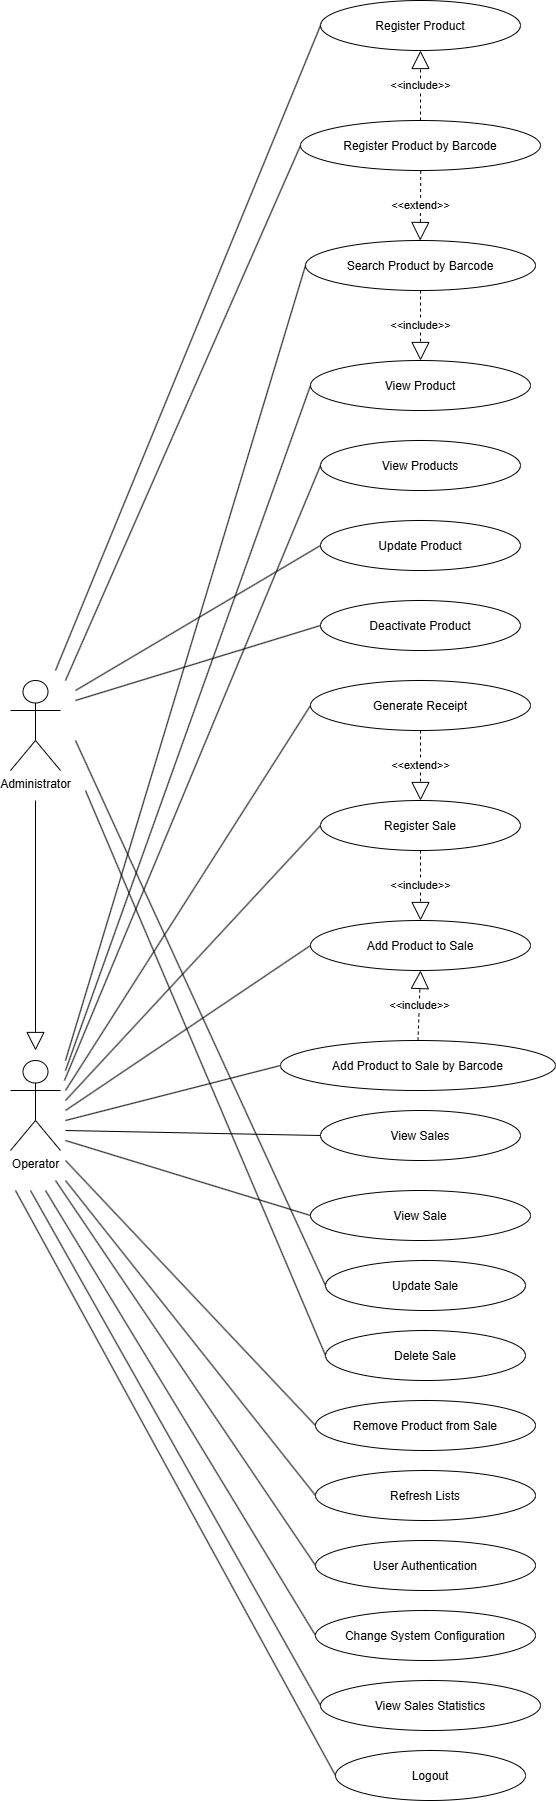

The diagram above was exported from draw.io. Its source (the exported page's mxGraphModel, read from the mxfile embedded in the PNG):
<mxGraphModel dx="1094" dy="603" grid="1" gridSize="10" guides="1" tooltips="1" connect="1" arrows="1" fold="1" page="1" pageScale="1" pageWidth="827" pageHeight="1169" math="0" shadow="0">
  <root>
    <mxCell id="0" />
    <mxCell id="1" parent="0" />
    <mxCell id="GwVFm6Yd7Yjfi0qXKHNn-1" parent="1" style="ellipse;" value="Register Product" vertex="1">
      <mxGeometry height="50" width="200" x="450" y="170" as="geometry" />
    </mxCell>
    <mxCell id="GwVFm6Yd7Yjfi0qXKHNn-2" parent="1" style="ellipse;" value="View Products" vertex="1">
      <mxGeometry height="50" width="200" x="450" y="610" as="geometry" />
    </mxCell>
    <mxCell id="GwVFm6Yd7Yjfi0qXKHNn-3" parent="1" style="ellipse;" value="Update Product" vertex="1">
      <mxGeometry height="50" width="200" x="450" y="690" as="geometry" />
    </mxCell>
    <mxCell id="GwVFm6Yd7Yjfi0qXKHNn-4" parent="1" style="ellipse;" value="Deactivate Product" vertex="1">
      <mxGeometry height="50" width="200" x="450" y="770" as="geometry" />
    </mxCell>
    <mxCell id="GwVFm6Yd7Yjfi0qXKHNn-5" parent="1" style="ellipse;" value="Search Product by Barcode" vertex="1">
      <mxGeometry height="50" width="230" x="435" y="410" as="geometry" />
    </mxCell>
    <mxCell id="GwVFm6Yd7Yjfi0qXKHNn-6" parent="1" style="ellipse;" value="Register Product by Barcode" vertex="1">
      <mxGeometry height="50" width="240" x="430" y="290" as="geometry" />
    </mxCell>
    <mxCell id="GwVFm6Yd7Yjfi0qXKHNn-7" parent="1" style="ellipse;" value="View Product" vertex="1">
      <mxGeometry height="50" width="220" x="440" y="530" as="geometry" />
    </mxCell>
    <mxCell id="GwVFm6Yd7Yjfi0qXKHNn-8" parent="1" style="ellipse;" value="Register Sale" vertex="1">
      <mxGeometry height="50" width="200" x="450" y="970" as="geometry" />
    </mxCell>
    <mxCell id="GwVFm6Yd7Yjfi0qXKHNn-9" parent="1" style="ellipse;" value="View Sales" vertex="1">
      <mxGeometry height="50" width="200" x="450" y="1280" as="geometry" />
    </mxCell>
    <mxCell id="GwVFm6Yd7Yjfi0qXKHNn-10" parent="1" style="ellipse;" value="Update Sale" vertex="1">
      <mxGeometry height="50" width="200" x="455" y="1430" as="geometry" />
    </mxCell>
    <mxCell id="GwVFm6Yd7Yjfi0qXKHNn-11" parent="1" style="ellipse;" value="Delete Sale" vertex="1">
      <mxGeometry height="50" width="200" x="455" y="1500" as="geometry" />
    </mxCell>
    <mxCell id="GwVFm6Yd7Yjfi0qXKHNn-12" parent="1" style="ellipse;" value="Add Product to Sale by Barcode" vertex="1">
      <mxGeometry height="50" width="275" x="410" y="1210" as="geometry" />
    </mxCell>
    <mxCell id="GwVFm6Yd7Yjfi0qXKHNn-13" parent="1" style="ellipse;" value="Add Product to Sale" vertex="1">
      <mxGeometry height="50" width="220" x="440" y="1090" as="geometry" />
    </mxCell>
    <mxCell id="GwVFm6Yd7Yjfi0qXKHNn-14" parent="1" style="ellipse;" value="Remove Product from Sale" vertex="1">
      <mxGeometry height="50" width="220" x="445" y="1570" as="geometry" />
    </mxCell>
    <mxCell id="GwVFm6Yd7Yjfi0qXKHNn-15" parent="1" style="ellipse;" value="Generate Receipt" vertex="1">
      <mxGeometry height="50" width="220" x="440" y="850" as="geometry" />
    </mxCell>
    <mxCell id="GwVFm6Yd7Yjfi0qXKHNn-16" parent="1" style="ellipse;" value="View Sale" vertex="1">
      <mxGeometry height="50" width="220" x="440" y="1360" as="geometry" />
    </mxCell>
    <mxCell id="GwVFm6Yd7Yjfi0qXKHNn-17" parent="1" style="ellipse;" value="User Authentication" vertex="1">
      <mxGeometry height="50" width="220" x="445" y="1710" as="geometry" />
    </mxCell>
    <mxCell id="GwVFm6Yd7Yjfi0qXKHNn-18" parent="1" style="ellipse;" value="Refresh Lists" vertex="1">
      <mxGeometry height="50" width="220" x="445" y="1640" as="geometry" />
    </mxCell>
    <mxCell id="GwVFm6Yd7Yjfi0qXKHNn-19" parent="1" style="shape=umlActor;verticalLabelPosition=bottom;verticalAlign=top;html=1;outlineConnect=0;" value="Administrator" vertex="1">
      <mxGeometry height="90" width="50" x="140" y="850" as="geometry" />
    </mxCell>
    <mxCell id="GwVFm6Yd7Yjfi0qXKHNn-20" parent="1" style="shape=umlActor;verticalLabelPosition=bottom;verticalAlign=top;html=1;outlineConnect=0;" value="Operator" vertex="1">
      <mxGeometry height="90" width="50" x="140" y="1230" as="geometry" />
    </mxCell>
    <mxCell id="GwVFm6Yd7Yjfi0qXKHNn-21" edge="1" parent="1" source="GwVFm6Yd7Yjfi0qXKHNn-5" style="endArrow=block;endSize=16;endFill=0;html=1;rounded=0;dashed=1;exitX=0.5;exitY=1;exitDx=0;exitDy=0;entryX=0.5;entryY=0;entryDx=0;entryDy=0;" target="GwVFm6Yd7Yjfi0qXKHNn-7" value="&amp;lt;&amp;lt;include&amp;gt;&amp;gt;">
      <mxGeometry relative="1" width="160" as="geometry">
        <mxPoint x="480" y="630" as="sourcePoint" />
        <mxPoint x="640" y="630" as="targetPoint" />
      </mxGeometry>
    </mxCell>
    <mxCell id="GwVFm6Yd7Yjfi0qXKHNn-22" edge="1" parent="1" source="GwVFm6Yd7Yjfi0qXKHNn-6" style="endArrow=block;endSize=16;endFill=0;html=1;rounded=0;dashed=1;exitX=0.5;exitY=0;exitDx=0;exitDy=0;entryX=0.5;entryY=1;entryDx=0;entryDy=0;" target="GwVFm6Yd7Yjfi0qXKHNn-1" value="&amp;lt;&amp;lt;include&amp;gt;&amp;gt;">
      <mxGeometry relative="1" width="160" as="geometry">
        <mxPoint x="665" y="200" as="sourcePoint" />
        <mxPoint x="665" y="290" as="targetPoint" />
      </mxGeometry>
    </mxCell>
    <mxCell id="GwVFm6Yd7Yjfi0qXKHNn-23" edge="1" parent="1" source="GwVFm6Yd7Yjfi0qXKHNn-8" style="endArrow=block;endSize=16;endFill=0;html=1;rounded=0;dashed=1;exitX=0.5;exitY=1;exitDx=0;exitDy=0;entryX=0.5;entryY=0;entryDx=0;entryDy=0;" target="GwVFm6Yd7Yjfi0qXKHNn-13" value="&amp;lt;&amp;lt;include&amp;gt;&amp;gt;">
      <mxGeometry relative="1" width="160" as="geometry">
        <mxPoint x="695" y="1020" as="sourcePoint" />
        <mxPoint x="695" y="940" as="targetPoint" />
      </mxGeometry>
    </mxCell>
    <mxCell id="GwVFm6Yd7Yjfi0qXKHNn-24" edge="1" parent="1" source="GwVFm6Yd7Yjfi0qXKHNn-15" style="endArrow=block;endSize=16;endFill=0;html=1;rounded=0;dashed=1;exitX=0.5;exitY=1;exitDx=0;exitDy=0;entryX=0.5;entryY=0;entryDx=0;entryDy=0;" target="GwVFm6Yd7Yjfi0qXKHNn-8" value="&amp;lt;&amp;lt;extend&amp;gt;&amp;gt;">
      <mxGeometry relative="1" width="160" as="geometry">
        <mxPoint x="795" y="830" as="sourcePoint" />
        <mxPoint x="795" y="750" as="targetPoint" />
      </mxGeometry>
    </mxCell>
    <mxCell id="GwVFm6Yd7Yjfi0qXKHNn-25" edge="1" parent="1" source="GwVFm6Yd7Yjfi0qXKHNn-12" style="endArrow=block;endSize=16;endFill=0;html=1;rounded=0;dashed=1;exitX=0.5;exitY=0;exitDx=0;exitDy=0;entryX=0.5;entryY=1;entryDx=0;entryDy=0;" target="GwVFm6Yd7Yjfi0qXKHNn-13" value="&amp;lt;&amp;lt;include&amp;gt;&amp;gt;">
      <mxGeometry relative="1" width="160" as="geometry">
        <mxPoint x="765" y="920" as="sourcePoint" />
        <mxPoint x="765" y="1010" as="targetPoint" />
      </mxGeometry>
    </mxCell>
    <mxCell id="GwVFm6Yd7Yjfi0qXKHNn-26" edge="1" parent="1" style="endArrow=block;endSize=16;endFill=0;html=1;rounded=0;dashed=1;exitX=0.373;exitY=1.011;exitDx=0;exitDy=0;entryX=0.365;entryY=0.001;entryDx=0;entryDy=0;exitPerimeter=0;entryPerimeter=0;" value="&amp;lt;&amp;lt;extend&amp;gt;&amp;gt;">
      <mxGeometry relative="1" width="160" as="geometry">
        <mxPoint x="550.28" y="340.49999999999994" as="sourcePoint" />
        <mxPoint x="549.7099999999998" y="409.99999999999994" as="targetPoint" />
      </mxGeometry>
    </mxCell>
    <mxCell id="GwVFm6Yd7Yjfi0qXKHNn-27" edge="1" parent="1" style="endArrow=none;html=1;rounded=0;entryX=0;entryY=0.5;entryDx=0;entryDy=0;" target="GwVFm6Yd7Yjfi0qXKHNn-5" value="">
      <mxGeometry height="50" relative="1" width="50" as="geometry">
        <mxPoint x="195" y="1230" as="sourcePoint" />
        <mxPoint x="461.9999999999418" y="482.4000000000233" as="targetPoint" />
      </mxGeometry>
    </mxCell>
    <mxCell id="GwVFm6Yd7Yjfi0qXKHNn-28" edge="1" parent="1" style="endArrow=none;html=1;rounded=0;entryX=0;entryY=0.5;entryDx=0;entryDy=0;" target="GwVFm6Yd7Yjfi0qXKHNn-7" value="">
      <mxGeometry height="50" relative="1" width="50" as="geometry">
        <mxPoint x="195" y="1240" as="sourcePoint" />
        <mxPoint x="455.0000000000349" y="610.0000000000233" as="targetPoint" />
      </mxGeometry>
    </mxCell>
    <mxCell id="GwVFm6Yd7Yjfi0qXKHNn-29" edge="1" parent="1" style="endArrow=none;html=1;rounded=0;entryX=0;entryY=0.5;entryDx=0;entryDy=0;" target="GwVFm6Yd7Yjfi0qXKHNn-2" value="">
      <mxGeometry height="50" relative="1" width="50" as="geometry">
        <mxPoint x="194" y="1250" as="sourcePoint" />
        <mxPoint x="450" y="730.0000000000582" as="targetPoint" />
      </mxGeometry>
    </mxCell>
    <mxCell id="GwVFm6Yd7Yjfi0qXKHNn-30" edge="1" parent="1" style="endArrow=none;html=1;rounded=0;entryX=0;entryY=0.5;entryDx=0;entryDy=0;" target="GwVFm6Yd7Yjfi0qXKHNn-17" value="">
      <mxGeometry height="50" relative="1" width="50" as="geometry">
        <mxPoint x="185" y="1350" as="sourcePoint" />
        <mxPoint x="365" y="1590" as="targetPoint" />
      </mxGeometry>
    </mxCell>
    <mxCell id="GwVFm6Yd7Yjfi0qXKHNn-31" edge="1" parent="1" style="endArrow=block;endSize=16;endFill=0;html=1;rounded=0;" value="">
      <mxGeometry relative="1" width="160" as="geometry">
        <mxPoint x="165" y="970" as="sourcePoint" />
        <mxPoint x="165" y="1220" as="targetPoint" />
      </mxGeometry>
    </mxCell>
    <mxCell id="GwVFm6Yd7Yjfi0qXKHNn-32" edge="1" parent="1" style="endArrow=none;html=1;rounded=0;entryX=0;entryY=0.5;entryDx=0;entryDy=0;" target="GwVFm6Yd7Yjfi0qXKHNn-9" value="">
      <mxGeometry height="50" relative="1" width="50" as="geometry">
        <mxPoint x="195" y="1300" as="sourcePoint" />
        <mxPoint x="325" y="1260" as="targetPoint" />
      </mxGeometry>
    </mxCell>
    <mxCell id="GwVFm6Yd7Yjfi0qXKHNn-33" edge="1" parent="1" style="endArrow=none;html=1;rounded=0;entryX=0;entryY=0.5;entryDx=0;entryDy=0;" target="GwVFm6Yd7Yjfi0qXKHNn-16" value="">
      <mxGeometry height="50" relative="1" width="50" as="geometry">
        <mxPoint x="195" y="1310" as="sourcePoint" />
        <mxPoint x="455" y="1320" as="targetPoint" />
      </mxGeometry>
    </mxCell>
    <mxCell id="GwVFm6Yd7Yjfi0qXKHNn-34" edge="1" parent="1" style="endArrow=none;html=1;rounded=0;entryX=0;entryY=0.5;entryDx=0;entryDy=0;" target="GwVFm6Yd7Yjfi0qXKHNn-8" value="">
      <mxGeometry height="50" relative="1" width="50" as="geometry">
        <mxPoint x="195" y="1270" as="sourcePoint" />
        <mxPoint x="570" y="1165" as="targetPoint" />
      </mxGeometry>
    </mxCell>
    <mxCell id="GwVFm6Yd7Yjfi0qXKHNn-35" edge="1" parent="1" style="endArrow=none;html=1;rounded=0;entryX=0;entryY=0.5;entryDx=0;entryDy=0;" target="GwVFm6Yd7Yjfi0qXKHNn-13" value="">
      <mxGeometry height="50" relative="1" width="50" as="geometry">
        <mxPoint x="195" y="1280" as="sourcePoint" />
        <mxPoint x="590" y="1180" as="targetPoint" />
      </mxGeometry>
    </mxCell>
    <mxCell id="GwVFm6Yd7Yjfi0qXKHNn-36" edge="1" parent="1" style="endArrow=none;html=1;rounded=0;entryX=0;entryY=0.5;entryDx=0;entryDy=0;" target="GwVFm6Yd7Yjfi0qXKHNn-12" value="">
      <mxGeometry height="50" relative="1" width="50" as="geometry">
        <mxPoint x="195" y="1290" as="sourcePoint" />
        <mxPoint x="590" y="1210" as="targetPoint" />
      </mxGeometry>
    </mxCell>
    <mxCell id="GwVFm6Yd7Yjfi0qXKHNn-37" edge="1" parent="1" style="endArrow=none;html=1;rounded=0;entryX=0;entryY=0.5;entryDx=0;entryDy=0;" target="GwVFm6Yd7Yjfi0qXKHNn-14" value="">
      <mxGeometry height="50" relative="1" width="50" as="geometry">
        <mxPoint x="195" y="1330" as="sourcePoint" />
        <mxPoint x="570" y="1400" as="targetPoint" />
      </mxGeometry>
    </mxCell>
    <mxCell id="GwVFm6Yd7Yjfi0qXKHNn-38" edge="1" parent="1" style="endArrow=none;html=1;rounded=0;entryX=0;entryY=0.5;entryDx=0;entryDy=0;" target="GwVFm6Yd7Yjfi0qXKHNn-15" value="">
      <mxGeometry height="50" relative="1" width="50" as="geometry">
        <mxPoint x="195" y="1260" as="sourcePoint" />
        <mxPoint x="590" y="1030" as="targetPoint" />
      </mxGeometry>
    </mxCell>
    <mxCell id="GwVFm6Yd7Yjfi0qXKHNn-39" edge="1" parent="1" style="endArrow=none;html=1;rounded=0;entryX=0;entryY=0.5;entryDx=0;entryDy=0;" target="GwVFm6Yd7Yjfi0qXKHNn-18" value="">
      <mxGeometry height="50" relative="1" width="50" as="geometry">
        <mxPoint x="195" y="1350" as="sourcePoint" />
        <mxPoint x="245" y="1610" as="targetPoint" />
      </mxGeometry>
    </mxCell>
    <mxCell id="GwVFm6Yd7Yjfi0qXKHNn-40" edge="1" parent="1" style="endArrow=none;html=1;rounded=0;entryX=0;entryY=0.5;entryDx=0;entryDy=0;" value="">
      <mxGeometry height="50" relative="1" width="50" as="geometry">
        <mxPoint x="175" y="1360" as="sourcePoint" />
        <mxPoint x="445" y="1805" as="targetPoint" />
      </mxGeometry>
    </mxCell>
    <mxCell id="GwVFm6Yd7Yjfi0qXKHNn-41" edge="1" parent="1" style="endArrow=none;html=1;rounded=0;entryX=0;entryY=0.5;entryDx=0;entryDy=0;" target="GwVFm6Yd7Yjfi0qXKHNn-1" value="">
      <mxGeometry height="50" relative="1" width="50" as="geometry">
        <mxPoint x="185" y="840" as="sourcePoint" />
        <mxPoint x="355" y="460" as="targetPoint" />
      </mxGeometry>
    </mxCell>
    <mxCell id="GwVFm6Yd7Yjfi0qXKHNn-42" edge="1" parent="1" style="endArrow=none;html=1;rounded=0;entryX=0;entryY=0.5;entryDx=0;entryDy=0;" target="GwVFm6Yd7Yjfi0qXKHNn-6" value="">
      <mxGeometry height="50" relative="1" width="50" as="geometry">
        <mxPoint x="195" y="850" as="sourcePoint" />
        <mxPoint x="560" y="460" as="targetPoint" />
      </mxGeometry>
    </mxCell>
    <mxCell id="GwVFm6Yd7Yjfi0qXKHNn-43" edge="1" parent="1" style="endArrow=none;html=1;rounded=0;entryX=0;entryY=0.5;entryDx=0;entryDy=0;" target="GwVFm6Yd7Yjfi0qXKHNn-3" value="">
      <mxGeometry height="50" relative="1" width="50" as="geometry">
        <mxPoint x="205" y="860" as="sourcePoint" />
        <mxPoint x="960" y="720" as="targetPoint" />
      </mxGeometry>
    </mxCell>
    <mxCell id="GwVFm6Yd7Yjfi0qXKHNn-44" edge="1" parent="1" style="endArrow=none;html=1;rounded=0;entryX=0;entryY=0.5;entryDx=0;entryDy=0;" target="GwVFm6Yd7Yjfi0qXKHNn-4" value="">
      <mxGeometry height="50" relative="1" width="50" as="geometry">
        <mxPoint x="205" y="870" as="sourcePoint" />
        <mxPoint x="1000" y="690" as="targetPoint" />
      </mxGeometry>
    </mxCell>
    <mxCell id="GwVFm6Yd7Yjfi0qXKHNn-45" edge="1" parent="1" style="endArrow=none;html=1;rounded=0;entryX=0;entryY=0.5;entryDx=0;entryDy=0;" target="GwVFm6Yd7Yjfi0qXKHNn-10" value="">
      <mxGeometry height="50" relative="1" width="50" as="geometry">
        <mxPoint x="205" y="910" as="sourcePoint" />
        <mxPoint x="725" y="1170" as="targetPoint" />
      </mxGeometry>
    </mxCell>
    <mxCell id="GwVFm6Yd7Yjfi0qXKHNn-46" edge="1" parent="1" style="endArrow=none;html=1;rounded=0;entryX=0;entryY=0.5;entryDx=0;entryDy=0;" target="GwVFm6Yd7Yjfi0qXKHNn-11" value="">
      <mxGeometry height="50" relative="1" width="50" as="geometry">
        <mxPoint x="215" y="960" as="sourcePoint" />
        <mxPoint x="1010" y="1070" as="targetPoint" />
      </mxGeometry>
    </mxCell>
    <mxCell id="GwVFm6Yd7Yjfi0qXKHNn-47" parent="1" style="ellipse;" value="View Sales Statistics" vertex="1">
      <mxGeometry height="50" width="220" x="450" y="1850" as="geometry" />
    </mxCell>
    <mxCell id="GwVFm6Yd7Yjfi0qXKHNn-48" edge="1" parent="1" style="endArrow=none;html=1;rounded=0;entryX=0;entryY=0.5;entryDx=0;entryDy=0;" target="GwVFm6Yd7Yjfi0qXKHNn-47" value="">
      <mxGeometry height="50" relative="1" width="50" as="geometry">
        <mxPoint x="160" y="1360" as="sourcePoint" />
        <mxPoint x="430" y="1805" as="targetPoint" />
      </mxGeometry>
    </mxCell>
    <mxCell id="GwVFm6Yd7Yjfi0qXKHNn-49" parent="1" style="ellipse;" value="Change System Configuration" vertex="1">
      <mxGeometry height="50" width="220" x="445" y="1780" as="geometry" />
    </mxCell>
    <mxCell id="GwVFm6Yd7Yjfi0qXKHNn-50" parent="1" style="ellipse;" value="Logout" vertex="1">
      <mxGeometry height="50" width="190" x="465" y="1920" as="geometry" />
    </mxCell>
    <mxCell id="GwVFm6Yd7Yjfi0qXKHNn-51" edge="1" parent="1" style="endArrow=none;html=1;rounded=0;entryX=0;entryY=0.5;entryDx=0;entryDy=0;" target="GwVFm6Yd7Yjfi0qXKHNn-50" value="">
      <mxGeometry height="50" relative="1" width="50" as="geometry">
        <mxPoint x="145" y="1360" as="sourcePoint" />
        <mxPoint x="435" y="1875" as="targetPoint" />
      </mxGeometry>
    </mxCell>
  </root>
</mxGraphModel>